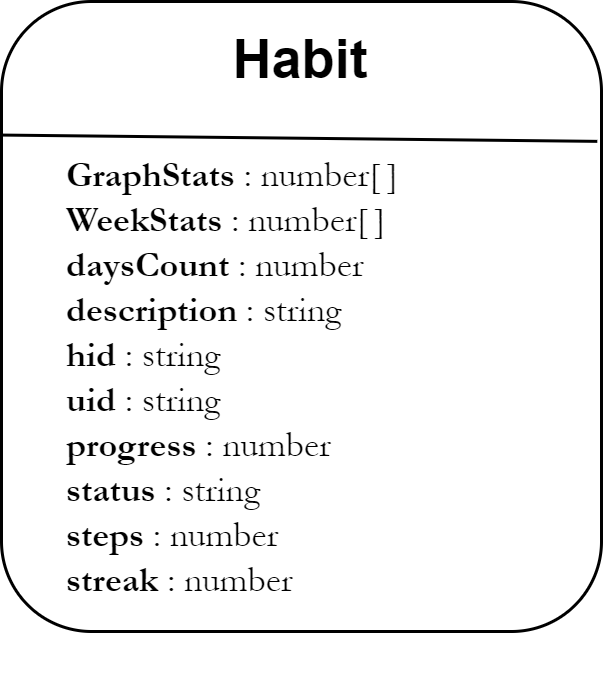

The diagram above was exported from draw.io. Its source (the exported page's mxGraphModel, read from the mxfile embedded in the PNG):
<mxGraphModel dx="673" dy="760" grid="1" gridSize="10" guides="1" tooltips="1" connect="1" arrows="1" fold="1" page="1" pageScale="1" pageWidth="1100" pageHeight="850" background="#ffffff" math="0" shadow="0">
  <root>
    <mxCell id="0" />
    <mxCell id="1" parent="0" />
    <mxCell id="vO4oCwDjXMuEK__2OBK8-14" value="" style="rounded=1;whiteSpace=wrap;html=1;" vertex="1" parent="1">
      <mxGeometry x="230" y="240" width="200" height="210" as="geometry" />
    </mxCell>
    <mxCell id="vO4oCwDjXMuEK__2OBK8-16" value="" style="endArrow=none;html=1;exitX=0;exitY=0.212;exitDx=0;exitDy=0;exitPerimeter=0;entryX=0.993;entryY=0.222;entryDx=0;entryDy=0;entryPerimeter=0;" edge="1" parent="1" source="vO4oCwDjXMuEK__2OBK8-14" target="vO4oCwDjXMuEK__2OBK8-14">
      <mxGeometry width="50" height="50" relative="1" as="geometry">
        <mxPoint x="380" y="350" as="sourcePoint" />
        <mxPoint x="409" y="277" as="targetPoint" />
      </mxGeometry>
    </mxCell>
    <mxCell id="vO4oCwDjXMuEK__2OBK8-18" value="&lt;b&gt;&lt;font style=&quot;font-size: 18px&quot;&gt;Habit&lt;/font&gt;&lt;/b&gt;" style="text;html=1;strokeColor=none;fillColor=none;align=center;verticalAlign=middle;whiteSpace=wrap;rounded=0;" vertex="1" parent="1">
      <mxGeometry x="310" y="250" width="40" height="20" as="geometry" />
    </mxCell>
    <mxCell id="vO4oCwDjXMuEK__2OBK8-19" value="&lt;font face=&quot;Garamond&quot;&gt;&lt;b&gt;GraphStats &lt;/b&gt;: number[ ]&lt;br&gt;&lt;b&gt;WeekStats &lt;/b&gt;: number[ ]&lt;br&gt;&lt;b&gt;daysCount &lt;/b&gt;: number&lt;br&gt;&lt;b&gt;description &lt;/b&gt;: string&lt;br&gt;&lt;b&gt;hid &lt;/b&gt;: string&lt;br&gt;&lt;b&gt;uid &lt;/b&gt;: string&lt;br&gt;&lt;b&gt;progress &lt;/b&gt;: number&lt;br&gt;&lt;b&gt;status &lt;/b&gt;: string&lt;br&gt;&lt;b&gt;steps &lt;/b&gt;: number&lt;br&gt;&lt;b&gt;streak &lt;/b&gt;: number&lt;br&gt;&lt;br&gt;&amp;nbsp;&lt;/font&gt;" style="text;html=1;strokeColor=none;fillColor=none;align=left;verticalAlign=middle;whiteSpace=wrap;rounded=0;" vertex="1" parent="1">
      <mxGeometry x="250" y="370" width="149" height="20" as="geometry" />
    </mxCell>
  </root>
</mxGraphModel>